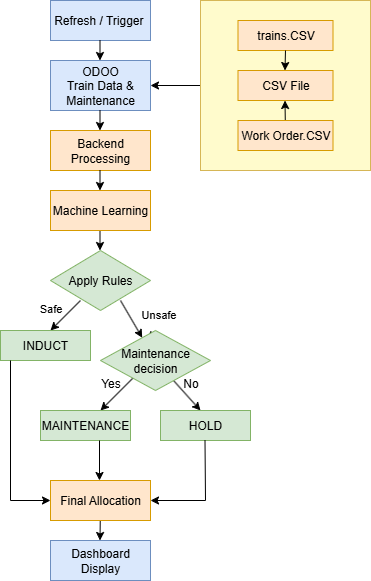

The diagram above was exported from draw.io. Its source (the exported page's mxGraphModel, read from the mxfile embedded in the PNG):
<mxGraphModel dx="786" dy="1620" grid="1" gridSize="10" guides="1" tooltips="1" connect="1" arrows="1" fold="1" page="1" pageScale="1" pageWidth="827" pageHeight="1169" math="0" shadow="0">
  <root>
    <mxCell id="0" />
    <mxCell id="1" parent="0" />
    <mxCell id="qjMmOiT5_qXYet6MBMtm-1" value="Refresh / Trigger&amp;nbsp;" style="rounded=0;whiteSpace=wrap;html=1;fillColor=#dae8fc;strokeColor=#6c8ebf;" vertex="1" parent="1">
      <mxGeometry x="200" y="-1000" width="100" height="40" as="geometry" />
    </mxCell>
    <mxCell id="qjMmOiT5_qXYet6MBMtm-11" value="ODOO&lt;div&gt;Train Data &amp;amp; Maintenance&lt;/div&gt;" style="rounded=0;whiteSpace=wrap;html=1;fillColor=#dae8fc;strokeColor=#6c8ebf;" vertex="1" parent="1">
      <mxGeometry x="200" y="-940" width="100" height="50" as="geometry" />
    </mxCell>
    <mxCell id="qjMmOiT5_qXYet6MBMtm-27" value="" style="edgeStyle=orthogonalEdgeStyle;rounded=0;orthogonalLoop=1;jettySize=auto;html=1;" edge="1" parent="1" source="qjMmOiT5_qXYet6MBMtm-21" target="qjMmOiT5_qXYet6MBMtm-11">
      <mxGeometry relative="1" as="geometry" />
    </mxCell>
    <mxCell id="qjMmOiT5_qXYet6MBMtm-21" value="" style="whiteSpace=wrap;html=1;aspect=fixed;fillColor=light-dark(#fffbcc, #281d00);strokeColor=#d6b656;" vertex="1" parent="1">
      <mxGeometry x="350" y="-1000" width="170" height="170" as="geometry" />
    </mxCell>
    <mxCell id="qjMmOiT5_qXYet6MBMtm-23" value="trains.CSV" style="rounded=0;whiteSpace=wrap;html=1;fillColor=#ffe6cc;strokeColor=#d79b00;" vertex="1" parent="1">
      <mxGeometry x="387.5" y="-980" width="95" height="30" as="geometry" />
    </mxCell>
    <mxCell id="qjMmOiT5_qXYet6MBMtm-24" value="CSV File" style="rounded=0;whiteSpace=wrap;html=1;fillColor=#ffe6cc;strokeColor=#d79b00;" vertex="1" parent="1">
      <mxGeometry x="387.5" y="-930" width="95" height="30" as="geometry" />
    </mxCell>
    <mxCell id="qjMmOiT5_qXYet6MBMtm-31" value="" style="endArrow=classic;html=1;rounded=0;" edge="1" parent="1">
      <mxGeometry width="50" height="50" relative="1" as="geometry">
        <mxPoint x="249.5" y="-960" as="sourcePoint" />
        <mxPoint x="249.5" y="-940" as="targetPoint" />
      </mxGeometry>
    </mxCell>
    <mxCell id="qjMmOiT5_qXYet6MBMtm-32" value="Backend Processing" style="rounded=0;whiteSpace=wrap;html=1;fillColor=#ffe6cc;strokeColor=#d79b00;" vertex="1" parent="1">
      <mxGeometry x="200" y="-870" width="100" height="40" as="geometry" />
    </mxCell>
    <mxCell id="qjMmOiT5_qXYet6MBMtm-33" value="" style="endArrow=classic;html=1;rounded=0;" edge="1" parent="1" source="qjMmOiT5_qXYet6MBMtm-26">
      <mxGeometry width="50" height="50" relative="1" as="geometry">
        <mxPoint x="434.5" y="-880" as="sourcePoint" />
        <mxPoint x="434.5" y="-900" as="targetPoint" />
      </mxGeometry>
    </mxCell>
    <mxCell id="qjMmOiT5_qXYet6MBMtm-35" value="" style="endArrow=classic;html=1;rounded=0;" edge="1" parent="1" target="qjMmOiT5_qXYet6MBMtm-26">
      <mxGeometry width="50" height="50" relative="1" as="geometry">
        <mxPoint x="434.5" y="-880" as="sourcePoint" />
        <mxPoint x="434.5" y="-900" as="targetPoint" />
      </mxGeometry>
    </mxCell>
    <mxCell id="qjMmOiT5_qXYet6MBMtm-26" value="Work Order.CSV" style="rounded=0;whiteSpace=wrap;html=1;fillColor=#ffe6cc;strokeColor=#d79b00;" vertex="1" parent="1">
      <mxGeometry x="387.5" y="-880" width="95" height="30" as="geometry" />
    </mxCell>
    <mxCell id="qjMmOiT5_qXYet6MBMtm-38" value="" style="endArrow=classic;html=1;rounded=0;" edge="1" parent="1">
      <mxGeometry width="50" height="50" relative="1" as="geometry">
        <mxPoint x="435" y="-950" as="sourcePoint" />
        <mxPoint x="434.5" y="-930" as="targetPoint" />
      </mxGeometry>
    </mxCell>
    <mxCell id="qjMmOiT5_qXYet6MBMtm-39" value="" style="endArrow=classic;html=1;rounded=0;" edge="1" parent="1">
      <mxGeometry width="50" height="50" relative="1" as="geometry">
        <mxPoint x="249.5" y="-890" as="sourcePoint" />
        <mxPoint x="249.5" y="-870" as="targetPoint" />
      </mxGeometry>
    </mxCell>
    <mxCell id="qjMmOiT5_qXYet6MBMtm-40" value="" style="endArrow=classic;html=1;rounded=0;" edge="1" parent="1">
      <mxGeometry width="50" height="50" relative="1" as="geometry">
        <mxPoint x="249.5" y="-830" as="sourcePoint" />
        <mxPoint x="249.5" y="-810" as="targetPoint" />
      </mxGeometry>
    </mxCell>
    <mxCell id="qjMmOiT5_qXYet6MBMtm-42" value="" style="endArrow=classic;html=1;rounded=0;" edge="1" parent="1">
      <mxGeometry width="50" height="50" relative="1" as="geometry">
        <mxPoint x="249.5" y="-770" as="sourcePoint" />
        <mxPoint x="249.5" y="-750" as="targetPoint" />
      </mxGeometry>
    </mxCell>
    <mxCell id="qjMmOiT5_qXYet6MBMtm-46" value="Machine Learning" style="rounded=0;whiteSpace=wrap;html=1;fillColor=#ffe6cc;strokeColor=#d79b00;" vertex="1" parent="1">
      <mxGeometry x="200" y="-810" width="100" height="40" as="geometry" />
    </mxCell>
    <mxCell id="qjMmOiT5_qXYet6MBMtm-48" value="Apply Rules" style="rhombus;whiteSpace=wrap;html=1;fillColor=#d5e8d4;strokeColor=#82b366;" vertex="1" parent="1">
      <mxGeometry x="200" y="-750" width="100" height="60" as="geometry" />
    </mxCell>
    <mxCell id="qjMmOiT5_qXYet6MBMtm-49" value="" style="endArrow=classic;html=1;rounded=0;" edge="1" parent="1">
      <mxGeometry width="50" height="50" relative="1" as="geometry">
        <mxPoint x="230" y="-700" as="sourcePoint" />
        <mxPoint x="200" y="-670" as="targetPoint" />
      </mxGeometry>
    </mxCell>
    <mxCell id="qjMmOiT5_qXYet6MBMtm-52" value="Safe" style="edgeLabel;html=1;align=center;verticalAlign=middle;resizable=0;points=[];" vertex="1" connectable="0" parent="qjMmOiT5_qXYet6MBMtm-49">
      <mxGeometry x="0.0222" y="-11" relative="1" as="geometry">
        <mxPoint x="-7" as="offset" />
      </mxGeometry>
    </mxCell>
    <mxCell id="qjMmOiT5_qXYet6MBMtm-50" value="" style="endArrow=classic;html=1;rounded=0;" edge="1" parent="1" source="qjMmOiT5_qXYet6MBMtm-57">
      <mxGeometry width="50" height="50" relative="1" as="geometry">
        <mxPoint x="270" y="-700" as="sourcePoint" />
        <mxPoint x="300" y="-670" as="targetPoint" />
      </mxGeometry>
    </mxCell>
    <mxCell id="qjMmOiT5_qXYet6MBMtm-56" value="INDUCT" style="rounded=0;whiteSpace=wrap;html=1;fillColor=#d5e8d4;strokeColor=#82b366;" vertex="1" parent="1">
      <mxGeometry x="150" y="-670" width="90" height="30" as="geometry" />
    </mxCell>
    <mxCell id="qjMmOiT5_qXYet6MBMtm-59" value="" style="endArrow=classic;html=1;rounded=0;" edge="1" parent="1" source="qjMmOiT5_qXYet6MBMtm-57">
      <mxGeometry width="50" height="50" relative="1" as="geometry">
        <mxPoint x="380" y="-620" as="sourcePoint" />
        <mxPoint x="350" y="-590" as="targetPoint" />
      </mxGeometry>
    </mxCell>
    <mxCell id="qjMmOiT5_qXYet6MBMtm-60" value="Yes" style="text;html=1;align=center;verticalAlign=middle;resizable=0;points=[];autosize=1;strokeColor=none;fillColor=none;" vertex="1" parent="1">
      <mxGeometry x="240" y="-632" width="40" height="30" as="geometry" />
    </mxCell>
    <mxCell id="qjMmOiT5_qXYet6MBMtm-61" value="No" style="text;html=1;align=center;verticalAlign=middle;resizable=0;points=[];autosize=1;strokeColor=none;fillColor=none;" vertex="1" parent="1">
      <mxGeometry x="320" y="-632" width="40" height="30" as="geometry" />
    </mxCell>
    <mxCell id="qjMmOiT5_qXYet6MBMtm-64" value="" style="endArrow=classic;html=1;rounded=0;" edge="1" parent="1" source="qjMmOiT5_qXYet6MBMtm-63">
      <mxGeometry width="50" height="50" relative="1" as="geometry">
        <mxPoint x="280" y="-620" as="sourcePoint" />
        <mxPoint x="250" y="-590" as="targetPoint" />
      </mxGeometry>
    </mxCell>
    <mxCell id="qjMmOiT5_qXYet6MBMtm-66" value="" style="endArrow=classic;html=1;rounded=0;exitX=0.364;exitY=0.667;exitDx=0;exitDy=0;exitPerimeter=0;" edge="1" parent="1" source="qjMmOiT5_qXYet6MBMtm-57" target="qjMmOiT5_qXYet6MBMtm-63">
      <mxGeometry width="50" height="50" relative="1" as="geometry">
        <mxPoint x="280" y="-620" as="sourcePoint" />
        <mxPoint x="250" y="-590" as="targetPoint" />
      </mxGeometry>
    </mxCell>
    <mxCell id="qjMmOiT5_qXYet6MBMtm-63" value="MAINTENANCE" style="rounded=0;whiteSpace=wrap;html=1;fillColor=#d5e8d4;strokeColor=#82b366;" vertex="1" parent="1">
      <mxGeometry x="190" y="-590" width="90" height="30" as="geometry" />
    </mxCell>
    <mxCell id="qjMmOiT5_qXYet6MBMtm-67" value="HOLD" style="rounded=0;whiteSpace=wrap;html=1;fillColor=#d5e8d4;strokeColor=#82b366;" vertex="1" parent="1">
      <mxGeometry x="310" y="-590" width="90" height="30" as="geometry" />
    </mxCell>
    <mxCell id="qjMmOiT5_qXYet6MBMtm-70" value="" style="endArrow=classic;html=1;rounded=0;entryX=1;entryY=0.5;entryDx=0;entryDy=0;" edge="1" parent="1" target="qjMmOiT5_qXYet6MBMtm-69">
      <mxGeometry width="50" height="50" relative="1" as="geometry">
        <mxPoint x="354.5" y="-560" as="sourcePoint" />
        <mxPoint x="354.5" y="-490" as="targetPoint" />
        <Array as="points">
          <mxPoint x="355" y="-500" />
        </Array>
      </mxGeometry>
    </mxCell>
    <mxCell id="qjMmOiT5_qXYet6MBMtm-71" value="" style="endArrow=classic;html=1;rounded=0;" edge="1" parent="1">
      <mxGeometry width="50" height="50" relative="1" as="geometry">
        <mxPoint x="160" y="-640" as="sourcePoint" />
        <mxPoint x="200" y="-500" as="targetPoint" />
        <Array as="points">
          <mxPoint x="160" y="-500" />
        </Array>
      </mxGeometry>
    </mxCell>
    <mxCell id="qjMmOiT5_qXYet6MBMtm-72" value="" style="endArrow=classic;html=1;rounded=0;" edge="1" parent="1">
      <mxGeometry width="50" height="50" relative="1" as="geometry">
        <mxPoint x="249" y="-560" as="sourcePoint" />
        <mxPoint x="249" y="-520" as="targetPoint" />
      </mxGeometry>
    </mxCell>
    <mxCell id="qjMmOiT5_qXYet6MBMtm-73" value="" style="endArrow=classic;html=1;rounded=0;" edge="1" parent="1" source="qjMmOiT5_qXYet6MBMtm-69">
      <mxGeometry width="50" height="50" relative="1" as="geometry">
        <mxPoint x="249.5" y="-480" as="sourcePoint" />
        <mxPoint x="249.5" y="-460" as="targetPoint" />
      </mxGeometry>
    </mxCell>
    <mxCell id="qjMmOiT5_qXYet6MBMtm-74" value="Dashboard Display" style="rounded=0;whiteSpace=wrap;html=1;fillColor=#dae8fc;strokeColor=#6c8ebf;" vertex="1" parent="1">
      <mxGeometry x="200" y="-460" width="100" height="40" as="geometry" />
    </mxCell>
    <mxCell id="qjMmOiT5_qXYet6MBMtm-75" value="" style="endArrow=classic;html=1;rounded=0;" edge="1" parent="1" target="qjMmOiT5_qXYet6MBMtm-69">
      <mxGeometry width="50" height="50" relative="1" as="geometry">
        <mxPoint x="249.5" y="-480" as="sourcePoint" />
        <mxPoint x="249.5" y="-460" as="targetPoint" />
      </mxGeometry>
    </mxCell>
    <mxCell id="qjMmOiT5_qXYet6MBMtm-69" value="Final Allocation" style="rounded=0;whiteSpace=wrap;html=1;fillColor=#ffe6cc;strokeColor=#d79b00;" vertex="1" parent="1">
      <mxGeometry x="200" y="-520" width="100" height="40" as="geometry" />
    </mxCell>
    <mxCell id="qjMmOiT5_qXYet6MBMtm-76" value="" style="endArrow=classic;html=1;rounded=0;" edge="1" parent="1" target="qjMmOiT5_qXYet6MBMtm-57">
      <mxGeometry width="50" height="50" relative="1" as="geometry">
        <mxPoint x="270" y="-700" as="sourcePoint" />
        <mxPoint x="300" y="-670" as="targetPoint" />
      </mxGeometry>
    </mxCell>
    <mxCell id="qjMmOiT5_qXYet6MBMtm-77" value="Unsafe" style="edgeLabel;html=1;align=center;verticalAlign=middle;resizable=0;points=[];" vertex="1" connectable="0" parent="qjMmOiT5_qXYet6MBMtm-76">
      <mxGeometry x="-0.0444" y="9" relative="1" as="geometry">
        <mxPoint x="19" as="offset" />
      </mxGeometry>
    </mxCell>
    <mxCell id="qjMmOiT5_qXYet6MBMtm-57" value="Maintenance decision" style="rhombus;whiteSpace=wrap;html=1;fillColor=#d5e8d4;strokeColor=#82b366;" vertex="1" parent="1">
      <mxGeometry x="250" y="-670" width="110" height="60" as="geometry" />
    </mxCell>
  </root>
</mxGraphModel>